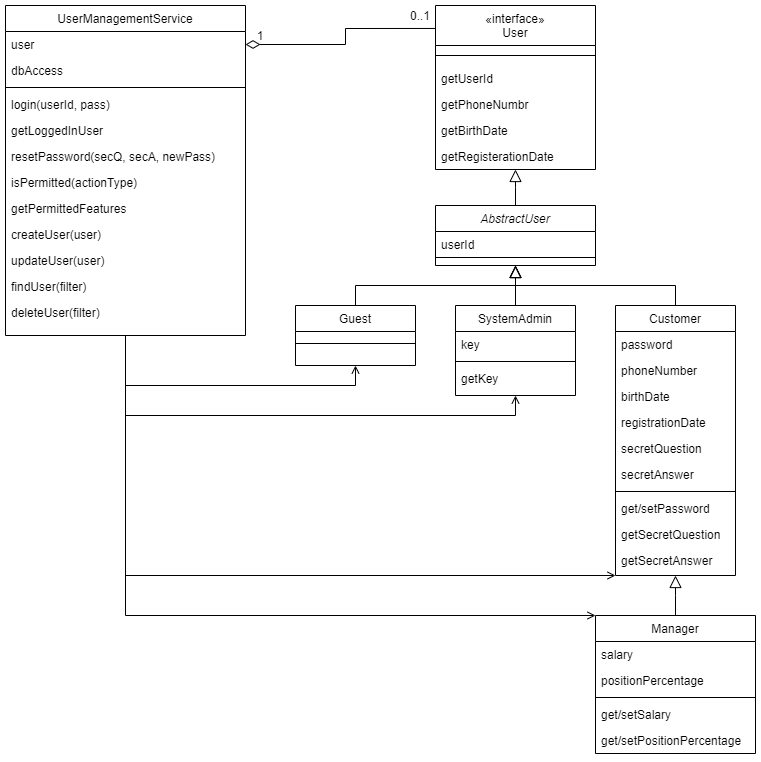

The diagram above was exported from draw.io. Its source (the exported page's mxGraphModel, read from the mxfile embedded in the PNG):
<mxGraphModel dx="1088" dy="649" grid="1" gridSize="10" guides="1" tooltips="1" connect="1" arrows="1" fold="1" page="1" pageScale="1" pageWidth="827" pageHeight="1169" math="0" shadow="0">
  <root>
    <mxCell id="0" />
    <mxCell id="1" parent="0" />
    <mxCell id="2" value="" style="endArrow=block;endSize=10;endFill=0;shadow=0;strokeWidth=1;rounded=0;edgeStyle=elbowEdgeStyle;elbow=vertical;exitX=0.5;exitY=0;exitDx=0;exitDy=0;entryX=0.5;entryY=1;entryDx=0;entryDy=0;" edge="1" source="19" target="30" parent="1">
      <mxGeometry width="160" relative="1" as="geometry">
        <mxPoint x="460" y="250" as="sourcePoint" />
        <mxPoint x="560" y="210" as="targetPoint" />
      </mxGeometry>
    </mxCell>
    <mxCell id="3" value="" style="endArrow=block;endSize=10;endFill=0;shadow=0;strokeWidth=1;rounded=0;edgeStyle=elbowEdgeStyle;elbow=vertical;exitX=0.5;exitY=0;exitDx=0;exitDy=0;entryX=0.5;entryY=1;entryDx=0;entryDy=0;" edge="1" source="34" target="19" parent="1">
      <mxGeometry width="160" relative="1" as="geometry">
        <mxPoint x="440" y="469" as="sourcePoint" />
        <mxPoint x="560" y="580" as="targetPoint" />
      </mxGeometry>
    </mxCell>
    <mxCell id="4" value="" style="endArrow=block;endSize=10;endFill=0;shadow=0;strokeWidth=1;rounded=0;edgeStyle=elbowEdgeStyle;elbow=vertical;exitX=0.5;exitY=0;exitDx=0;exitDy=0;entryX=0.5;entryY=1;entryDx=0;entryDy=0;" edge="1" source="17" target="30" parent="1">
      <mxGeometry width="160" relative="1" as="geometry">
        <mxPoint x="660" y="250" as="sourcePoint" />
        <mxPoint x="530" y="210" as="targetPoint" />
      </mxGeometry>
    </mxCell>
    <mxCell id="5" value="" style="endArrow=block;endSize=10;endFill=0;shadow=0;strokeWidth=1;rounded=0;edgeStyle=elbowEdgeStyle;elbow=vertical;exitX=0.5;exitY=0;exitDx=0;exitDy=0;entryX=0.5;entryY=1;entryDx=0;entryDy=0;" edge="1" source="30" target="7" parent="1">
      <mxGeometry width="160" relative="1" as="geometry">
        <mxPoint x="460" y="350" as="sourcePoint" />
        <mxPoint x="560" y="310" as="targetPoint" />
      </mxGeometry>
    </mxCell>
    <mxCell id="6" value="" style="endArrow=block;endSize=10;endFill=0;shadow=0;strokeWidth=1;rounded=0;edgeStyle=elbowEdgeStyle;elbow=vertical;exitX=0.5;exitY=0;exitDx=0;exitDy=0;entryX=0.5;entryY=1;entryDx=0;entryDy=0;" edge="1" source="13" target="30" parent="1">
      <mxGeometry width="160" relative="1" as="geometry">
        <mxPoint x="560" y="250" as="sourcePoint" />
        <mxPoint x="660" y="290" as="targetPoint" />
      </mxGeometry>
    </mxCell>
    <mxCell id="7" value="«interface»&#10;User" style="swimlane;fontStyle=0;align=center;verticalAlign=top;childLayout=stackLayout;horizontal=1;startSize=40;horizontalStack=0;resizeParent=1;resizeLast=0;collapsible=1;marginBottom=0;rounded=0;shadow=0;strokeWidth=1;" vertex="1" parent="1">
      <mxGeometry x="470" y="40" width="160" height="164" as="geometry">
        <mxRectangle x="230" y="140" width="160" height="26" as="alternateBounds" />
      </mxGeometry>
    </mxCell>
    <mxCell id="8" value="" style="line;html=1;strokeWidth=1;align=left;verticalAlign=middle;spacingTop=-1;spacingLeft=3;spacingRight=3;rotatable=0;labelPosition=right;points=[];portConstraint=eastwest;" vertex="1" parent="7">
      <mxGeometry y="40" width="160" height="20" as="geometry" />
    </mxCell>
    <mxCell id="9" value="getUserId" style="text;align=left;verticalAlign=top;spacingLeft=4;spacingRight=4;overflow=hidden;rotatable=0;points=[[0,0.5],[1,0.5]];portConstraint=eastwest;" vertex="1" parent="7">
      <mxGeometry y="60" width="160" height="26" as="geometry" />
    </mxCell>
    <mxCell id="10" value="getPhoneNumbr" style="text;align=left;verticalAlign=top;spacingLeft=4;spacingRight=4;overflow=hidden;rotatable=0;points=[[0,0.5],[1,0.5]];portConstraint=eastwest;" vertex="1" parent="7">
      <mxGeometry y="86" width="160" height="26" as="geometry" />
    </mxCell>
    <mxCell id="11" value="getBirthDate" style="text;align=left;verticalAlign=top;spacingLeft=4;spacingRight=4;overflow=hidden;rotatable=0;points=[[0,0.5],[1,0.5]];portConstraint=eastwest;" vertex="1" parent="7">
      <mxGeometry y="112" width="160" height="26" as="geometry" />
    </mxCell>
    <mxCell id="12" value="getRegisterationDate" style="text;align=left;verticalAlign=top;spacingLeft=4;spacingRight=4;overflow=hidden;rotatable=0;points=[[0,0.5],[1,0.5]];portConstraint=eastwest;" vertex="1" parent="7">
      <mxGeometry y="138" width="160" height="26" as="geometry" />
    </mxCell>
    <mxCell id="13" value="SystemAdmin" style="swimlane;fontStyle=0;align=center;verticalAlign=top;childLayout=stackLayout;horizontal=1;startSize=26;horizontalStack=0;resizeParent=1;resizeLast=0;collapsible=1;marginBottom=0;rounded=0;shadow=0;strokeWidth=1;" vertex="1" parent="1">
      <mxGeometry x="490" y="340" width="120" height="90" as="geometry">
        <mxRectangle x="130" y="380" width="160" height="26" as="alternateBounds" />
      </mxGeometry>
    </mxCell>
    <mxCell id="14" value="key" style="text;align=left;verticalAlign=top;spacingLeft=4;spacingRight=4;overflow=hidden;rotatable=0;points=[[0,0.5],[1,0.5]];portConstraint=eastwest;rounded=0;shadow=0;html=0;" vertex="1" parent="13">
      <mxGeometry y="26" width="120" height="26" as="geometry" />
    </mxCell>
    <mxCell id="15" value="" style="line;html=1;strokeWidth=1;align=left;verticalAlign=middle;spacingTop=-1;spacingLeft=3;spacingRight=3;rotatable=0;labelPosition=right;points=[];portConstraint=eastwest;" vertex="1" parent="13">
      <mxGeometry y="52" width="120" height="8" as="geometry" />
    </mxCell>
    <mxCell id="16" value="getKey" style="text;align=left;verticalAlign=top;spacingLeft=4;spacingRight=4;overflow=hidden;rotatable=0;points=[[0,0.5],[1,0.5]];portConstraint=eastwest;fontStyle=0" vertex="1" parent="13">
      <mxGeometry y="60" width="120" height="26" as="geometry" />
    </mxCell>
    <mxCell id="17" value="Guest" style="swimlane;fontStyle=0;align=center;verticalAlign=top;childLayout=stackLayout;horizontal=1;startSize=26;horizontalStack=0;resizeParent=1;resizeLast=0;collapsible=1;marginBottom=0;rounded=0;shadow=0;strokeWidth=1;" vertex="1" parent="1">
      <mxGeometry x="330" y="340" width="120" height="60" as="geometry">
        <mxRectangle x="340" y="380" width="170" height="26" as="alternateBounds" />
      </mxGeometry>
    </mxCell>
    <mxCell id="18" value="" style="line;html=1;strokeWidth=1;align=left;verticalAlign=middle;spacingTop=-1;spacingLeft=3;spacingRight=3;rotatable=0;labelPosition=right;points=[];portConstraint=eastwest;" vertex="1" parent="17">
      <mxGeometry y="26" width="120" height="24" as="geometry" />
    </mxCell>
    <mxCell id="19" value="Customer" style="swimlane;fontStyle=0;align=center;verticalAlign=top;childLayout=stackLayout;horizontal=1;startSize=26;horizontalStack=0;resizeParent=1;resizeLast=0;collapsible=1;marginBottom=0;rounded=0;shadow=0;strokeWidth=1;" vertex="1" parent="1">
      <mxGeometry x="650" y="340" width="120" height="270" as="geometry">
        <mxRectangle x="130" y="380" width="160" height="26" as="alternateBounds" />
      </mxGeometry>
    </mxCell>
    <mxCell id="20" value="password" style="text;align=left;verticalAlign=top;spacingLeft=4;spacingRight=4;overflow=hidden;rotatable=0;points=[[0,0.5],[1,0.5]];portConstraint=eastwest;rounded=0;shadow=0;html=0;" vertex="1" parent="19">
      <mxGeometry y="26" width="120" height="26" as="geometry" />
    </mxCell>
    <mxCell id="21" value="phoneNumber" style="text;align=left;verticalAlign=top;spacingLeft=4;spacingRight=4;overflow=hidden;rotatable=0;points=[[0,0.5],[1,0.5]];portConstraint=eastwest;rounded=0;shadow=0;html=0;" vertex="1" parent="19">
      <mxGeometry y="52" width="120" height="26" as="geometry" />
    </mxCell>
    <mxCell id="22" value="birthDate" style="text;align=left;verticalAlign=top;spacingLeft=4;spacingRight=4;overflow=hidden;rotatable=0;points=[[0,0.5],[1,0.5]];portConstraint=eastwest;rounded=0;shadow=0;html=0;" vertex="1" parent="19">
      <mxGeometry y="78" width="120" height="26" as="geometry" />
    </mxCell>
    <mxCell id="23" value="registrationDate" style="text;align=left;verticalAlign=top;spacingLeft=4;spacingRight=4;overflow=hidden;rotatable=0;points=[[0,0.5],[1,0.5]];portConstraint=eastwest;rounded=0;shadow=0;html=0;" vertex="1" parent="19">
      <mxGeometry y="104" width="120" height="26" as="geometry" />
    </mxCell>
    <mxCell id="24" value="secretQuestion" style="text;align=left;verticalAlign=top;spacingLeft=4;spacingRight=4;overflow=hidden;rotatable=0;points=[[0,0.5],[1,0.5]];portConstraint=eastwest;rounded=0;shadow=0;html=0;" vertex="1" parent="19">
      <mxGeometry y="130" width="120" height="26" as="geometry" />
    </mxCell>
    <mxCell id="25" value="secretAnswer" style="text;align=left;verticalAlign=top;spacingLeft=4;spacingRight=4;overflow=hidden;rotatable=0;points=[[0,0.5],[1,0.5]];portConstraint=eastwest;rounded=0;shadow=0;html=0;" vertex="1" parent="19">
      <mxGeometry y="156" width="120" height="26" as="geometry" />
    </mxCell>
    <mxCell id="26" value="" style="line;html=1;strokeWidth=1;align=left;verticalAlign=middle;spacingTop=-1;spacingLeft=3;spacingRight=3;rotatable=0;labelPosition=right;points=[];portConstraint=eastwest;" vertex="1" parent="19">
      <mxGeometry y="182" width="120" height="8" as="geometry" />
    </mxCell>
    <mxCell id="27" value="get/setPassword" style="text;align=left;verticalAlign=top;spacingLeft=4;spacingRight=4;overflow=hidden;rotatable=0;points=[[0,0.5],[1,0.5]];portConstraint=eastwest;fontStyle=0" vertex="1" parent="19">
      <mxGeometry y="190" width="120" height="26" as="geometry" />
    </mxCell>
    <mxCell id="28" value="getSecretQuestion" style="text;align=left;verticalAlign=top;spacingLeft=4;spacingRight=4;overflow=hidden;rotatable=0;points=[[0,0.5],[1,0.5]];portConstraint=eastwest;" vertex="1" parent="19">
      <mxGeometry y="216" width="120" height="26" as="geometry" />
    </mxCell>
    <mxCell id="29" value="getSecretAnswer" style="text;align=left;verticalAlign=top;spacingLeft=4;spacingRight=4;overflow=hidden;rotatable=0;points=[[0,0.5],[1,0.5]];portConstraint=eastwest;" vertex="1" parent="19">
      <mxGeometry y="242" width="120" height="26" as="geometry" />
    </mxCell>
    <mxCell id="30" value="AbstractUser" style="swimlane;fontStyle=2;align=center;verticalAlign=top;childLayout=stackLayout;horizontal=1;startSize=26;horizontalStack=0;resizeParent=1;resizeLast=0;collapsible=1;marginBottom=0;rounded=0;shadow=0;strokeWidth=1;" vertex="1" parent="1">
      <mxGeometry x="470" y="240" width="160" height="60" as="geometry">
        <mxRectangle x="130" y="380" width="160" height="26" as="alternateBounds" />
      </mxGeometry>
    </mxCell>
    <mxCell id="31" value="userId" style="text;align=left;verticalAlign=top;spacingLeft=4;spacingRight=4;overflow=hidden;rotatable=0;points=[[0,0.5],[1,0.5]];portConstraint=eastwest;" vertex="1" parent="30">
      <mxGeometry y="26" width="160" height="22" as="geometry" />
    </mxCell>
    <mxCell id="32" value="" style="line;html=1;strokeWidth=1;align=left;verticalAlign=middle;spacingTop=-1;spacingLeft=3;spacingRight=3;rotatable=0;labelPosition=right;points=[];portConstraint=eastwest;" vertex="1" parent="30">
      <mxGeometry y="48" width="160" height="8" as="geometry" />
    </mxCell>
    <mxCell id="33" style="edgeStyle=orthogonalEdgeStyle;rounded=0;orthogonalLoop=1;jettySize=auto;html=1;startArrow=none;startFill=0;startSize=12;sourcePerimeterSpacing=0;endArrow=open;endFill=0;endSize=6;targetPerimeterSpacing=0;strokeWidth=1;entryX=0.5;entryY=1;entryDx=0;entryDy=0;exitX=0.5;exitY=1;exitDx=0;exitDy=0;" edge="1" source="43" target="17" parent="1">
      <mxGeometry relative="1" as="geometry">
        <mxPoint x="270" y="490" as="targetPoint" />
        <mxPoint x="130" y="440" as="sourcePoint" />
      </mxGeometry>
    </mxCell>
    <mxCell id="34" value="Manager" style="swimlane;fontStyle=0;align=center;verticalAlign=top;childLayout=stackLayout;horizontal=1;startSize=26;horizontalStack=0;resizeParent=1;resizeLast=0;collapsible=1;marginBottom=0;rounded=0;shadow=0;strokeWidth=1;" vertex="1" parent="1">
      <mxGeometry x="630" y="650" width="160" height="138" as="geometry">
        <mxRectangle x="130" y="380" width="160" height="26" as="alternateBounds" />
      </mxGeometry>
    </mxCell>
    <mxCell id="35" value="salary" style="text;align=left;verticalAlign=top;spacingLeft=4;spacingRight=4;overflow=hidden;rotatable=0;points=[[0,0.5],[1,0.5]];portConstraint=eastwest;" vertex="1" parent="34">
      <mxGeometry y="26" width="160" height="26" as="geometry" />
    </mxCell>
    <mxCell id="36" value="positionPercentage" style="text;align=left;verticalAlign=top;spacingLeft=4;spacingRight=4;overflow=hidden;rotatable=0;points=[[0,0.5],[1,0.5]];portConstraint=eastwest;rounded=0;shadow=0;html=0;" vertex="1" parent="34">
      <mxGeometry y="52" width="160" height="26" as="geometry" />
    </mxCell>
    <mxCell id="37" value="" style="line;html=1;strokeWidth=1;align=left;verticalAlign=middle;spacingTop=-1;spacingLeft=3;spacingRight=3;rotatable=0;labelPosition=right;points=[];portConstraint=eastwest;" vertex="1" parent="34">
      <mxGeometry y="78" width="160" height="8" as="geometry" />
    </mxCell>
    <mxCell id="38" value="get/setSalary" style="text;align=left;verticalAlign=top;spacingLeft=4;spacingRight=4;overflow=hidden;rotatable=0;points=[[0,0.5],[1,0.5]];portConstraint=eastwest;fontStyle=0" vertex="1" parent="34">
      <mxGeometry y="86" width="160" height="26" as="geometry" />
    </mxCell>
    <mxCell id="39" value="get/setPositionPercentage" style="text;align=left;verticalAlign=top;spacingLeft=4;spacingRight=4;overflow=hidden;rotatable=0;points=[[0,0.5],[1,0.5]];portConstraint=eastwest;" vertex="1" parent="34">
      <mxGeometry y="112" width="160" height="26" as="geometry" />
    </mxCell>
    <mxCell id="40" style="edgeStyle=orthogonalEdgeStyle;rounded=0;orthogonalLoop=1;jettySize=auto;html=1;exitX=1;exitY=0.5;exitDx=0;exitDy=0;entryX=0.003;entryY=0.14;entryDx=0;entryDy=0;entryPerimeter=0;startArrow=diamondThin;startFill=0;targetPerimeterSpacing=0;endSize=6;sourcePerimeterSpacing=0;strokeWidth=1;startSize=12;endArrow=none;endFill=0;" edge="1" source="44" target="7" parent="1">
      <mxGeometry relative="1" as="geometry" />
    </mxCell>
    <UserObject label="1" placeholders="1" name="Variable" id="41">
      <mxCell style="text;html=1;strokeColor=none;fillColor=none;align=center;verticalAlign=middle;whiteSpace=wrap;overflow=hidden;" vertex="1" parent="1">
        <mxGeometry x="280" y="60" width="30" height="20" as="geometry" />
      </mxCell>
    </UserObject>
    <UserObject label="0..1" placeholders="1" name="Variable" id="42">
      <mxCell style="text;html=1;strokeColor=none;fillColor=none;align=center;verticalAlign=middle;whiteSpace=wrap;overflow=hidden;" vertex="1" parent="1">
        <mxGeometry x="440" y="40" width="30" height="20" as="geometry" />
      </mxCell>
    </UserObject>
    <mxCell id="43" value="UserManagementService" style="swimlane;fontStyle=0;align=center;verticalAlign=top;childLayout=stackLayout;horizontal=1;startSize=26;horizontalStack=0;resizeParent=1;resizeLast=0;collapsible=1;marginBottom=0;rounded=0;shadow=0;strokeWidth=1;" vertex="1" parent="1">
      <mxGeometry x="40" y="40" width="240" height="330" as="geometry">
        <mxRectangle x="130" y="380" width="160" height="26" as="alternateBounds" />
      </mxGeometry>
    </mxCell>
    <mxCell id="44" value="user" style="text;align=left;verticalAlign=top;spacingLeft=4;spacingRight=4;overflow=hidden;rotatable=0;points=[[0,0.5],[1,0.5]];portConstraint=eastwest;rounded=0;shadow=0;html=0;" vertex="1" parent="43">
      <mxGeometry y="26" width="240" height="26" as="geometry" />
    </mxCell>
    <mxCell id="45" value="dbAccess" style="text;align=left;verticalAlign=top;spacingLeft=4;spacingRight=4;overflow=hidden;rotatable=0;points=[[0,0.5],[1,0.5]];portConstraint=eastwest;rounded=0;shadow=0;html=0;" vertex="1" parent="43">
      <mxGeometry y="52" width="240" height="26" as="geometry" />
    </mxCell>
    <mxCell id="46" value="" style="line;html=1;strokeWidth=1;align=left;verticalAlign=middle;spacingTop=-1;spacingLeft=3;spacingRight=3;rotatable=0;labelPosition=right;points=[];portConstraint=eastwest;" vertex="1" parent="43">
      <mxGeometry y="78" width="240" height="8" as="geometry" />
    </mxCell>
    <mxCell id="47" value="login(userId, pass)" style="text;align=left;verticalAlign=top;spacingLeft=4;spacingRight=4;overflow=hidden;rotatable=0;points=[[0,0.5],[1,0.5]];portConstraint=eastwest;fontStyle=0" vertex="1" parent="43">
      <mxGeometry y="86" width="240" height="26" as="geometry" />
    </mxCell>
    <mxCell id="48" value="getLoggedInUser" style="text;align=left;verticalAlign=top;spacingLeft=4;spacingRight=4;overflow=hidden;rotatable=0;points=[[0,0.5],[1,0.5]];portConstraint=eastwest;fontStyle=0" vertex="1" parent="43">
      <mxGeometry y="112" width="240" height="26" as="geometry" />
    </mxCell>
    <mxCell id="49" value="resetPassword(secQ, secA, newPass)" style="text;align=left;verticalAlign=top;spacingLeft=4;spacingRight=4;overflow=hidden;rotatable=0;points=[[0,0.5],[1,0.5]];portConstraint=eastwest;" vertex="1" parent="43">
      <mxGeometry y="138" width="240" height="26" as="geometry" />
    </mxCell>
    <mxCell id="50" value="isPermitted(actionType)" style="text;align=left;verticalAlign=top;spacingLeft=4;spacingRight=4;overflow=hidden;rotatable=0;points=[[0,0.5],[1,0.5]];portConstraint=eastwest;" vertex="1" parent="43">
      <mxGeometry y="164" width="240" height="26" as="geometry" />
    </mxCell>
    <mxCell id="51" value="getPermittedFeatures" style="text;align=left;verticalAlign=top;spacingLeft=4;spacingRight=4;overflow=hidden;rotatable=0;points=[[0,0.5],[1,0.5]];portConstraint=eastwest;" vertex="1" parent="43">
      <mxGeometry y="190" width="240" height="26" as="geometry" />
    </mxCell>
    <mxCell id="52" value="createUser(user)" style="text;align=left;verticalAlign=top;spacingLeft=4;spacingRight=4;overflow=hidden;rotatable=0;points=[[0,0.5],[1,0.5]];portConstraint=eastwest;" vertex="1" parent="43">
      <mxGeometry y="216" width="240" height="26" as="geometry" />
    </mxCell>
    <mxCell id="53" value="updateUser(user)" style="text;align=left;verticalAlign=top;spacingLeft=4;spacingRight=4;overflow=hidden;rotatable=0;points=[[0,0.5],[1,0.5]];portConstraint=eastwest;" vertex="1" parent="43">
      <mxGeometry y="242" width="240" height="26" as="geometry" />
    </mxCell>
    <mxCell id="54" value="findUser(filter)" style="text;align=left;verticalAlign=top;spacingLeft=4;spacingRight=4;overflow=hidden;rotatable=0;points=[[0,0.5],[1,0.5]];portConstraint=eastwest;" vertex="1" parent="43">
      <mxGeometry y="268" width="240" height="26" as="geometry" />
    </mxCell>
    <mxCell id="55" value="deleteUser(filter)" style="text;align=left;verticalAlign=top;spacingLeft=4;spacingRight=4;overflow=hidden;rotatable=0;points=[[0,0.5],[1,0.5]];portConstraint=eastwest;" vertex="1" parent="43">
      <mxGeometry y="294" width="240" height="26" as="geometry" />
    </mxCell>
    <mxCell id="56" style="edgeStyle=orthogonalEdgeStyle;rounded=0;orthogonalLoop=1;jettySize=auto;html=1;startArrow=none;startFill=0;startSize=12;sourcePerimeterSpacing=0;endArrow=open;endFill=0;endSize=6;targetPerimeterSpacing=0;strokeWidth=1;exitX=0.5;exitY=1;exitDx=0;exitDy=0;entryX=0.5;entryY=1;entryDx=0;entryDy=0;" edge="1" source="43" target="13" parent="1">
      <mxGeometry relative="1" as="geometry">
        <mxPoint x="450" y="520" as="targetPoint" />
        <mxPoint x="170" y="380" as="sourcePoint" />
      </mxGeometry>
    </mxCell>
    <mxCell id="57" style="edgeStyle=orthogonalEdgeStyle;rounded=0;orthogonalLoop=1;jettySize=auto;html=1;startArrow=none;startFill=0;startSize=12;sourcePerimeterSpacing=0;endArrow=open;endFill=0;endSize=6;targetPerimeterSpacing=0;strokeWidth=1;exitX=0.5;exitY=1;exitDx=0;exitDy=0;entryX=0;entryY=1;entryDx=0;entryDy=0;" edge="1" source="43" target="19" parent="1">
      <mxGeometry relative="1" as="geometry">
        <mxPoint x="560" y="610" as="targetPoint" />
        <mxPoint x="170" y="380" as="sourcePoint" />
        <Array as="points">
          <mxPoint x="160" y="610" />
        </Array>
      </mxGeometry>
    </mxCell>
    <mxCell id="58" style="edgeStyle=orthogonalEdgeStyle;rounded=0;orthogonalLoop=1;jettySize=auto;html=1;startArrow=none;startFill=0;startSize=12;sourcePerimeterSpacing=0;endArrow=open;endFill=0;endSize=6;targetPerimeterSpacing=0;strokeWidth=1;exitX=0.5;exitY=1;exitDx=0;exitDy=0;entryX=0;entryY=0;entryDx=0;entryDy=0;" edge="1" source="43" target="34" parent="1">
      <mxGeometry relative="1" as="geometry">
        <mxPoint x="660" y="553" as="targetPoint" />
        <mxPoint x="170" y="380" as="sourcePoint" />
        <Array as="points">
          <mxPoint x="160" y="650" />
        </Array>
      </mxGeometry>
    </mxCell>
  </root>
</mxGraphModel>